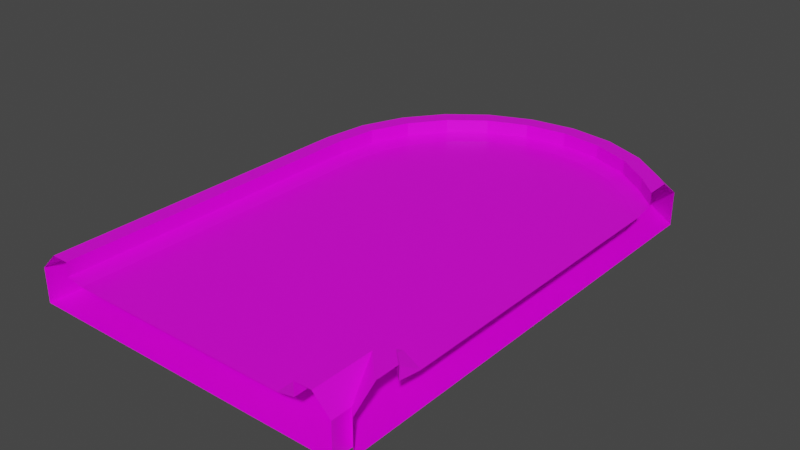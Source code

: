 # Source: Right135_1.blend  (saved by Blender 3.2.14; exported with 4.5.12 LTS)
import bpy
from mathutils import Matrix  # noqa: F401  (used for matrix-valued properties, if any)

bpy.ops.wm.read_factory_settings(use_empty=True)
scene = bpy.context.scene
scene.name = 'Scene'

# ---- collections
col_collection = bpy.data.collections.new('Collection'); scene.collection.children.link(col_collection)

# ---- images (referenced by path relative to the original .blend; pixels are not part of the script)
import os
ASSET_DIR = os.environ.get("B2B_ASSET_DIR", "")  # directory of the original .blend (textures are referenced by path, not embedded)
HERE = os.path.dirname(os.path.abspath(__file__))  # packed textures are extracted next to this script under _unpacked/

def load_image(name, relpath, width, height, colorspace="sRGB"):
    """Load a texture the original file referenced (path relative to the .blend, or extracted next to this script)."""
    p = next((c for c in (os.path.join(HERE, relpath), os.path.join(ASSET_DIR, relpath)) if relpath and os.path.exists(c)), "")
    if p:
        img = bpy.data.images.load(p, check_existing=True)
        img.name = name
    else:  # same state as the original file: an image datablock whose file is absent (Cycles renders it pink)
        img = bpy.data.images.new(name, width, height)
        img.source = "FILE"
        img.filepath = "//" + (relpath or name)
    img.colorspace_settings.name = colorspace
    return img
img_yellowlineroadcolormap_png = load_image('YellowLineRoadColormap.png', 'YellowLineRoadColormap.png', 1024, 1024, 'sRGB')
img_yellowlineroadcolormap_png_002 = load_image('YellowLineRoadColormap.png.002', 'YellowLineRoadColormap.png', 1024, 1024, 'sRGB')

# ---- materials (node trees are filled in below, after node groups)
mat_material = bpy.data.materials.new('Material')
mat_material.alpha_threshold = 0.0
mat_material.use_transparent_shadow = False
mat_material.line_color = (0.0, 0.0, 0.0, 1.0)
mat_material_002 = bpy.data.materials.new('Material.002')
mat_material_002.alpha_threshold = 0.0
mat_material_002.use_transparent_shadow = False
mat_material_002.line_color = (0.0, 0.0, 0.0, 1.0)

# ---- material node trees
mat_material.use_nodes = True; mat_material.node_tree.nodes.clear()
_N = mat_material.node_tree.nodes; _L = mat_material.node_tree.links
n0 = _N.new('ShaderNodeOutputMaterial'); n0.name = 'Material Output'; n0.location = (300, 300)
n1 = _N.new('ShaderNodeBsdfPrincipled'); n1.name = 'Principled BSDF'; n1.location = (10, 300)
n1.distribution = 'GGX'
n1.subsurface_method = 'RANDOM_WALK_SKIN'
n1.inputs[2].default_value = 0.4
n1.inputs[3].default_value = 1.45
n1.inputs[27].default_value = (0.0, 0.0, 0.0, 1.0)
n1.inputs[28].default_value = 1.0
n2 = _N.new('ShaderNodeTexImage'); n2.name = 'Image Texture'; n2.location = (-280, 280)
n2.image = img_yellowlineroadcolormap_png
_L.new(n1.outputs[0], n0.inputs[0])
_L.new(n2.outputs[0], n1.inputs[0])
n0.is_active_output = True
mat_material_002.use_nodes = True; mat_material_002.node_tree.nodes.clear()
_N = mat_material_002.node_tree.nodes; _L = mat_material_002.node_tree.links
n0 = _N.new('ShaderNodeOutputMaterial'); n0.name = 'Material Output'; n0.location = (300, 300)
n1 = _N.new('ShaderNodeBsdfPrincipled'); n1.name = 'Principled BSDF'; n1.location = (10, 300)
n1.distribution = 'GGX'
n1.subsurface_method = 'RANDOM_WALK_SKIN'
n1.inputs[2].default_value = 0.4
n1.inputs[3].default_value = 1.45
n1.inputs[27].default_value = (0.0, 0.0, 0.0, 1.0)
n1.inputs[28].default_value = 1.0
n2 = _N.new('ShaderNodeTexImage'); n2.name = 'Image Texture'; n2.location = (-280, 280)
n2.image = img_yellowlineroadcolormap_png_002
_L.new(n1.outputs[0], n0.inputs[0])
_L.new(n2.outputs[0], n1.inputs[0])
n0.is_active_output = True

# ---- world
world_world = bpy.data.worlds.new('World'); scene.world = world_world
world_world.use_nodes = True; world_world.node_tree.nodes.clear()
_N = world_world.node_tree.nodes; _L = world_world.node_tree.links
n0 = _N.new('ShaderNodeOutputWorld'); n0.name = 'World Output'; n0.location = (300, 300)
n1 = _N.new('ShaderNodeBackground'); n1.name = 'Background'; n1.location = (10, 300)
n1.inputs[0].default_value = (0.05088, 0.05088, 0.05088, 1.0)
_L.new(n1.outputs[0], n0.inputs[0])
n0.is_active_output = True
world_world.color = (0.05088, 0.05088, 0.05088)
world_world.use_sun_shadow = False
world_world.sun_shadow_jitter_overblur = 0.0

# ---- meshes
me_cube = bpy.data.meshes.new('Cube')
me_cube.from_pydata([(-9.5, 0.0, 0.0), (-9.5, 0.0, -2.0), (-7.5, 0.0, 0.2), (0.0, 0.0, 0.0), (-7.5, 0.0, 1.0), (-8.5, 0.0, 1.0), (-0.25, 0.0, 0.0), (-0.75, 0.0, 0.0), (-6.5, 0.0, 0.0), (-7.137, 0.0, 0.1274), (9.5, 0.0, 0.0), (6.75, 27.29, 0.2), (9.5, 0.0, -2.0), (7.5, 0.0, 0.2), (7.5, 0.0, 1.0), (8.5, 0.0, 1.0), (0.25, 0.0, 0.0), (0.75, 0.0, 0.0), (6.5, 0.0, 0.0), (7.137, 0.0, 0.1274), (10.0, 0.7, 0.0), (10.0, 0.7, -2.0), (10.0, 3.5, 0.2), (10.0, 14.0, 0.0), (10.0, 2.1, 1.0), (10.0, 3.5, 1.0), (10.0, 13.65, 0.0), (10.0, 12.95, 0.0), (10.0, 5.4, 0.0), (10.0, 4.008, 0.1274), (10.0, 27.3, 0.0), (10.0, 27.3, -2.0), (10.0, 24.5, 0.2), (10.0, 25.9, 1.0), (10.0, 24.5, 1.0), (10.0, 14.35, 0.0), (10.0, 15.05, 0.0), (10.0, 23.1, 0.0), (10.0, 23.99, 0.1274), (6.75, 27.29, 1.0), (7.25, 28.15, 1.0), (6.25, 26.42, -1.192e-07), (7.75, 29.02, -1.192e-07), (7.75, 29.02, -2.0), (7.5, 3.6, 1.0), (6.568, 26.97, 0.1274), (8.005, 14.94, 0.0), (8.712, 15.64, 0.0), (7.172, 6.4, 0.0), (8.5, 3.6, 1.0), (8.359, 15.29, 0.0), (9.066, 16.0, 0.0), (8.01, 25.07, 0.0), (8.461, 25.52, 0.1274), (8.718, 25.78, 0.2), (8.535, 15.47, 0.0), (9.207, 4.277, 0.2), (9.5, 2.6, 1.0), (9.5, 1.2, -2.0), (9.5, 1.2, 0.0), (9.207, 4.277, 1.0), (9.425, 26.48, 1.0), (-7.5, 6.0, 0.2), (-9.5, 6.0, 0.0), (-9.5, 6.0, -2.0), (0.0, 6.0, 0.0), (-7.5, 6.0, 1.0), (-8.5, 6.0, 1.0), (-0.25, 6.0, 0.0), (-0.75, 6.0, 0.0), (-6.5, 6.0, 0.0), (-7.137, 6.0, 0.1274), (0.25, 6.0, 0.0), (0.75, 6.0, 0.0), (-9.5, 19.06, -2.0), (0.0, 11.93, 0.0), (-0.25, 11.93, 0.0), (-0.75, 11.93, 0.0), (-6.5, 19.06, 0.0), (-7.137, 19.06, 0.1274), (0.25, 11.93, 0.0), (0.75, 11.93, 0.0), (-7.5, 19.06, 0.2), (-9.5, 19.06, 0.0), (-7.5, 19.06, 1.0), (-8.5, 19.06, 1.0), (-7.5, 3.6, 0.2), (-9.5, 3.6, 0.0), (-7.5, 3.6, 1.0), (-8.5, 3.6, 1.0), (7.5, 3.6, 0.2), (-9.5, 3.6, -2.0), (0.0, 3.6, 0.0), (-0.25, 3.6, 0.0), (-0.75, 3.6, 0.0), (-6.5, 3.6, 0.0), (-7.137, 3.6, 0.1274), (0.25, 3.6, 0.0), (0.75, 3.6, 0.0), (6.5, 3.6, 0.0), (7.137, 3.6, 0.1274), (7.793, 4.307, 1.0), (7.793, 4.307, 0.2), (7.086, 5.014, 0.0), (7.536, 4.564, 0.1274), (8.5, 4.6, 1.0), (8.5, 4.6, 0.2), (8.5, 5.6, 0.0), (8.5, 4.963, 0.1274), (10.0, 4.9, 0.0), (9.914, 4.984, 0.0), (9.464, 4.534, 0.1274), (4.718, 29.2, 1.0), (4.2, 27.27, -1.192e-07), (4.459, 28.23, 1.0), (4.459, 28.23, 0.2), (4.365, 27.88, 0.1274), (4.976, 30.17, -2.0), (4.976, 30.17, -1.192e-07), (-0.2131, 27.28, 0.02132), (-0.7176, 29.2, 1.0), (-0.9764, 30.17, 0.0), (-0.9764, 30.17, -2.0), (-0.3648, 27.88, 0.1274), (-0.4588, 28.23, 0.2), (-0.4588, 28.23, 1.0), (-2.263, 26.43, 0.02132), (-3.25, 28.15, 1.0), (-2.75, 27.29, 1.0), (-2.75, 27.29, 0.2), (-2.568, 26.97, 0.1274), (-3.75, 29.02, -2.0), (-3.75, 29.02, 0.0), (-7.093, 24.31, 1.0), (-5.361, 23.31, 0.0), (-6.227, 23.81, 1.0), (-6.227, 23.81, 0.2), (-5.913, 23.63, 0.1274), (-7.959, 24.81, -2.0), (-7.959, 24.81, 0.0), (-9.108, 22.03, 0.0), (-9.108, 22.03, -2.0), (-6.826, 21.42, 0.1274), (-7.176, 21.52, 0.2), (-7.176, 21.52, 1.0), (-8.142, 21.78, 1.0), (-6.21, 21.26, 0.0), (-6.132, 27.19, 0.0), (-6.132, 27.19, -2.0), (-4.461, 25.52, 0.1274), (-4.718, 25.78, 0.2), (-4.718, 25.78, 1.0), (-4.01, 25.07, 0.0), (-5.425, 26.48, 1.0), (2.0, 30.56, -1.192e-07), (2.0, 29.56, 1.0), (2.0, 30.56, -2.0), (2.0, 28.19, 0.1274), (2.0, 27.56, -1.192e-07), (2.0, 28.56, 0.2), (2.0, 28.56, 1.0), (8.718, 25.78, 1.0), (6.913, 16.55, 0.0), (6.818, 16.32, 0.0), (6.626, 15.86, 0.0), (7.2, 17.24, 0.0), (7.009, 16.78, 0.0), (0.1496, 13.94, 0.0), (-0.3123, 14.13, 0.0), (0.3806, 13.84, 0.0), (0.6115, 13.75, 0.0), (1.073, 13.56, 0.0), (3.374, 15.86, 0.0), (3.182, 16.32, 0.0), (3.087, 16.55, 0.0), (2.799, 17.24, 0.0), (2.991, 16.78, 0.0), (1.288, 15.64, 0.0), (0.9341, 16.0, 0.0), (1.995, 14.94, 0.0), (1.641, 15.29, 0.0), (1.464, 15.47, 0.0), (5.0, 17.18, -1.192e-07), (5.0, 16.93, -1.192e-07), (5.0, 17.68, -1.192e-07), (5.0, 16.68, -1.192e-07), (5.0, 16.18, -1.192e-07)], [], [(88, 89, 5, 4), (91, 1, 0, 87), (86, 88, 4, 2), (14, 15, 49, 44), (15, 10, 59, 49), (12, 58, 59, 10), (44, 90, 13, 14), (27, 26, 50, 46), (35, 36, 51, 47), (28, 27, 46, 48), (36, 37, 52, 51), (134, 178, 152), (152, 178, 126), (37, 38, 53, 52), (38, 32, 54, 53), (178, 119, 126), (178, 175, 158, 119), (175, 184, 113, 158), (59, 57, 49), (26, 23, 55, 50), (23, 35, 47, 55), (103, 107, 48), (48, 99, 103), (25, 22, 56, 60), (61, 33, 30), (20, 24, 57, 59), (34, 33, 61), (24, 25, 60, 57), (113, 184, 165, 41), (52, 41, 165, 51), (21, 20, 59, 58), (46, 164, 48), (164, 186, 48), (48, 186, 172), (107, 110, 28), (172, 179, 48), (171, 48, 179), (48, 107, 28), (48, 171, 81), (81, 73, 48), (99, 100, 104, 103), (98, 99, 48, 73), (97, 98, 73, 72), (92, 97, 72, 65), (100, 90, 102, 104), (95, 70, 71, 96), (94, 69, 70, 95), (93, 68, 69, 94), (92, 65, 68, 93), (82, 84, 66, 62), (74, 64, 63, 83), (87, 89, 67, 63), (91, 64, 58), (84, 85, 67, 66), (74, 58, 64), (96, 71, 62, 86), (72, 73, 81, 80), (65, 72, 80, 75), (70, 78, 79, 71), (68, 76, 77, 69), (65, 75, 76, 68), (63, 67, 85, 83), (71, 79, 82, 62), (9, 96, 86, 2), (74, 141, 58), (141, 138, 58), (0, 5, 89, 87), (138, 148, 58), (3, 92, 93, 6), (148, 131, 58), (6, 93, 94, 7), (131, 122, 58), (7, 94, 95, 8), (8, 95, 96, 9), (19, 13, 90, 100), (122, 156, 58), (156, 117, 58), (117, 43, 58), (3, 16, 97, 92), (58, 43, 31, 21), (16, 17, 98, 97), (58, 12, 1, 91), (17, 18, 99, 98), (18, 19, 100, 99), (62, 66, 88, 86), (64, 91, 87, 63), (66, 67, 89, 88), (49, 101, 44), (44, 101, 102, 90), (103, 104, 108, 107), (49, 105, 101), (104, 102, 106, 108), (101, 105, 106, 102), (107, 108, 111, 110), (108, 106, 56, 111), (105, 60, 56, 106), (49, 60, 105), (57, 60, 49), (29, 111, 56, 22), (109, 110, 111, 29), (109, 28, 110), (112, 114, 39, 40), (114, 115, 11, 39), (115, 116, 45, 11), (116, 113, 41, 45), (117, 118, 42, 43), (118, 112, 40, 42), (155, 160, 114, 112), (160, 159, 115, 114), (159, 157, 116, 115), (157, 158, 113, 116), (156, 154, 118, 117), (154, 155, 112, 118), (127, 128, 125, 120), (128, 129, 124, 125), (129, 130, 123, 124), (130, 126, 119, 123), (131, 132, 121, 122), (132, 127, 120, 121), (153, 151, 128, 127), (151, 150, 129, 128), (150, 149, 130, 129), (149, 152, 126, 130), (148, 147, 132, 131), (147, 153, 127, 132), (145, 144, 135, 133), (144, 143, 136, 135), (143, 142, 137, 136), (142, 146, 134, 137), (141, 140, 139, 138), (140, 145, 133, 139), (85, 84, 144, 145), (84, 82, 143, 144), (82, 79, 142, 143), (79, 78, 146, 142), (74, 83, 140, 141), (83, 85, 145, 140), (133, 135, 151, 153), (135, 136, 150, 151), (136, 137, 149, 150), (137, 134, 152, 149), (138, 139, 147, 148), (139, 133, 153, 147), (120, 125, 160, 155), (125, 124, 159, 160), (124, 123, 157, 159), (123, 119, 158, 157), (122, 121, 154, 156), (121, 120, 155, 154), (40, 39, 161, 61), (39, 11, 54, 161), (11, 45, 53, 54), (45, 41, 52, 53), (43, 42, 30, 31), (42, 40, 61, 30), (185, 186, 164, 163), (183, 185, 163, 162), (184, 182, 166, 165), (182, 183, 162, 166), (80, 81, 171, 170), (75, 80, 170, 169), (77, 76, 167, 168), (76, 75, 169, 167), (180, 179, 172, 173), (181, 180, 173, 174), (178, 177, 176, 175), (177, 181, 174, 176), (170, 171, 179, 180), (169, 170, 180, 181), (168, 167, 177, 178), (167, 169, 181, 177), (173, 172, 186, 185), (174, 173, 185, 183), (175, 176, 182, 184), (176, 174, 183, 182), (163, 164, 46, 50), (162, 163, 50, 55), (165, 166, 47, 51), (166, 162, 55, 47), (161, 54, 32, 34), (161, 34, 61), (178, 134, 146, 168), (78, 77, 168, 146), (69, 77, 78, 70)])
_uv = me_cube.uv_layers.new(name='UVMap')
_uv.uv.foreach_set('vector', [0.2921, 0.1714, 0.2921, 0.1714, 0.2921, 0.1714, 0.2921, 0.1714, 0.3599, 0.1957, 0.3599, 0.1957, 0.4285, 0.1957, 0.4285, 0.1957, 0.1245, 0.1407, 0.1392, 0.1703, 0.1392, 0.1703, 0.1245, 0.1407, 0.248, 0.1612, 0.248, 0.1612, 0.2859, 0.1671, 0.2859, 0.1671, 0.4279, 0.1488, 0.4279, 0.1488, 0.4279, 0.1488, 0.3851, 0.1857, 0.372, 0.1426, 0.3599, 0.1271, 0.372, 0.1426, 0.372, 0.1426, 0.1619, 0.1857, 0.1449, 0.1722, 0.1449, 0.1722, 0.1301, 0.1343, 0.6927, 0.04906, 0.6927, 0.04906, 0.6927, 0.04906, 0.6927, 0.04906, 0.6927, 0.04906, 0.6927, 0.04906, 0.6927, 0.04906, 0.6927, 0.04906, 0.2254, 0.7598, 0.7155, 0.7451, 0.7155, 0.7451, 0.2254, 0.7598, 0.7155, 0.7451, 0.2254, 0.7598, 0.2254, 0.7598, 0.7155, 0.7451, 0.2254, 0.4527, 0.7095, 0.4423, 0.2254, 0.4527, 0.2254, 0.4527, 0.7095, 0.4423, 0.2254, 0.4527, 0.07401, 0.08605, 0.09221, 0.08574, 0.09221, 0.08574, 0.07401, 0.08605, 0.04053, 0.1817, 0.0509, 0.1815, 0.0509, 0.1815, 0.04053, 0.1817, 0.7095, 0.4423, 0.2254, 0.4527, 0.2254, 0.4527, 0.7095, 0.4423, 0.7095, 0.4423, 0.2254, 0.4527, 0.2254, 0.4527, 0.7095, 0.4423, 0.7095, 0.4423, 0.2254, 0.4527, 0.2254, 0.4527, 0.4285, 0.1271, 0.4285, 0.1271, 0.3851, 0.1857, 0.8681, 0.7968, 0.9961, 0.7943, 0.9961, 0.7943, 0.8681, 0.7968, 0.9961, 0.7943, 0.8681, 0.7968, 0.8681, 0.7968, 0.9961, 0.7943, 0.2291, 0.4767, 0.2291, 0.4767, 0.3215, 0.4904, 0.2254, 0.5098, 0.2254, 0.5098, 0.3082, 0.5116, 0.1195, 0.1889, 0.1195, 0.1889, 0.1195, 0.1889, 0.1195, 0.1889, 0.4285, 0.1271, 0.4161, 0.1671, 0.4285, 0.1271, 0.4285, 0.1271, 0.4285, 0.1271, 0.4285, 0.1271, 0.4285, 0.1271, 0.2644, 0.1594, 0.2644, 0.1594, 0.2644, 0.1594, 0.2859, 0.1671, 0.2859, 0.1671, 0.2859, 0.1671, 0.2859, 0.1671, 0.2254, 0.4527, 0.7095, 0.4423, 0.7095, 0.4423, 0.2254, 0.4527, 0.2254, 0.4527, 0.2254, 0.4527, 0.7095, 0.4423, 0.7095, 0.4423, 0.3599, 0.1271, 0.4285, 0.1271, 0.4285, 0.1271, 0.3599, 0.1271, 0.7156, 0.4762, 0.7156, 0.4762, 0.323, 0.4832, 0.7156, 0.4762, 0.7156, 0.4762, 0.323, 0.4832, 0.323, 0.4832, 0.7156, 0.4762, 0.7156, 0.4762, 0.234, 0.4774, 0.234, 0.4774, 0.3297, 0.4799, 0.7156, 0.4762, 0.7156, 0.4762, 0.323, 0.4832, 0.7156, 0.4762, 0.323, 0.4832, 0.7156, 0.4762, 0.3308, 0.5059, 0.3291, 0.5018, 0.2293, 0.502, 0.323, 0.4832, 0.7156, 0.4762, 0.7156, 0.4762, 0.7156, 0.4762, 0.7156, 0.4912, 0.323, 0.4832, 0.07401, 0.03445, 0.09282, 0.03599, 0.09282, 0.03599, 0.07401, 0.03445, 0.7106, 0.5, 0.2254, 0.5098, 0.2254, 0.5098, 0.7106, 0.5, 0.4431, 0.06405, 0.4431, 0.06405, 0.4431, 0.06405, 0.4431, 0.06405, 0.9912, 0.3794, 0.8657, 0.3794, 0.8657, 0.3794, 0.9912, 0.3794, 0.04115, 0.132, 0.05187, 0.1328, 0.05187, 0.1328, 0.04115, 0.132, 0.07401, 0.03445, 0.07401, 0.03445, 0.09282, 0.03599, 0.09282, 0.03599, 0.7106, 0.5, 0.7106, 0.5, 0.2254, 0.5098, 0.2254, 0.5098, 0.4431, 0.06405, 0.4431, 0.06405, 0.4431, 0.06405, 0.4431, 0.06405, 0.9912, 0.3794, 0.9912, 0.3794, 0.8657, 0.3794, 0.8657, 0.3794, 0.1195, 0.1889, 0.1195, 0.1889, 0.1392, 0.1703, 0.1245, 0.1407, 0.3599, 0.1271, 0.3599, 0.1957, 0.4285, 0.1957, 0.4285, 0.1271, 0.4285, 0.1957, 0.4285, 0.1957, 0.4285, 0.1957, 0.4285, 0.1957, 0.3599, 0.1957, 0.3599, 0.1957, 0.3599, 0.1271, 0.875, 0.75, 0.875, 0.75, 0.875, 0.5, 0.875, 0.5, 0.3599, 0.1271, 0.3599, 0.1271, 0.3599, 0.1957, 0.04115, 0.132, 0.04115, 0.132, 0.05187, 0.1328, 0.05187, 0.1328, 0.4431, 0.06405, 0.4431, 0.06405, 0.6927, 0.04906, 0.6927, 0.04906, 0.9912, 0.3794, 0.8657, 0.3794, 0.8681, 0.7968, 0.9961, 0.7943, 0.07401, 0.03445, 0.07401, 0.08605, 0.09221, 0.08574, 0.09282, 0.03599, 0.4431, 0.06405, 0.6927, 0.04906, 0.6927, 0.04906, 0.4431, 0.06405, 0.9912, 0.3794, 0.9961, 0.7943, 0.8681, 0.7968, 0.8657, 0.3794, 0.4285, 0.1957, 0.4285, 0.1957, 0.4285, 0.1271, 0.4285, 0.1271, 0.04115, 0.132, 0.04053, 0.1817, 0.0509, 0.1815, 0.05187, 0.1328, 0.04115, 0.132, 0.04115, 0.132, 0.05187, 0.1328, 0.05187, 0.1328, 0.3599, 0.1271, 0.3599, 0.1271, 0.3599, 0.1271, 0.3599, 0.1271, 0.3599, 0.1271, 0.3599, 0.1271, 0.4285, 0.1957, 0.4285, 0.1957, 0.4285, 0.1957, 0.4285, 0.1957, 0.3599, 0.1271, 0.3599, 0.1271, 0.3599, 0.1271, 0.9912, 0.3794, 0.9912, 0.3794, 0.8657, 0.3794, 0.8657, 0.3794, 0.3599, 0.1271, 0.3599, 0.1271, 0.3599, 0.1271, 0.4431, 0.06405, 0.4431, 0.06405, 0.4431, 0.06405, 0.4431, 0.06405, 0.3599, 0.1271, 0.3599, 0.1271, 0.3599, 0.1271, 0.7106, 0.5, 0.7106, 0.5, 0.2254, 0.5098, 0.2254, 0.5098, 0.07401, 0.03445, 0.07401, 0.03445, 0.09282, 0.03599, 0.09282, 0.03599, 0.04115, 0.132, 0.05187, 0.1328, 0.05187, 0.1328, 0.04115, 0.132, 0.3599, 0.1271, 0.3599, 0.1271, 0.3599, 0.1271, 0.3599, 0.1271, 0.3599, 0.1271, 0.3599, 0.1271, 0.3599, 0.1271, 0.3599, 0.1271, 0.3599, 0.1271, 0.9912, 0.3794, 0.8657, 0.3794, 0.8657, 0.3794, 0.9912, 0.3794, 0.3599, 0.1271, 0.3599, 0.1271, 0.3599, 0.1271, 0.3599, 0.1271, 0.4431, 0.06405, 0.4431, 0.06405, 0.4431, 0.06405, 0.4431, 0.06405, 0.3599, 0.1271, 0.3782, 0.1302, 0.3599, 0.1957, 0.3599, 0.1957, 0.7106, 0.5, 0.2254, 0.5098, 0.2254, 0.5098, 0.7106, 0.5, 0.07401, 0.03445, 0.09282, 0.03599, 0.09282, 0.03599, 0.07401, 0.03445, 0.1245, 0.1407, 0.1392, 0.1703, 0.1392, 0.1703, 0.1245, 0.1407, 0.3599, 0.1957, 0.3599, 0.1957, 0.4285, 0.1957, 0.4285, 0.1957, 0.875, 0.5, 0.875, 0.5, 0.875, 0.5, 0.875, 0.5, 0.2859, 0.1671, 0.2859, 0.1671, 0.2859, 0.1671, 0.1619, 0.1857, 0.1619, 0.1857, 0.1449, 0.1722, 0.1449, 0.1722, 0.07401, 0.03445, 0.09282, 0.03599, 0.09282, 0.03599, 0.07401, 0.03445, 0.2859, 0.1671, 0.2859, 0.1671, 0.2859, 0.1671, 0.04115, 0.132, 0.05187, 0.1328, 0.05187, 0.1328, 0.04115, 0.132, 0.1619, 0.1857, 0.1619, 0.1857, 0.1449, 0.1722, 0.1449, 0.1722, 0.07401, 0.03445, 0.09282, 0.03599, 0.09282, 0.03599, 0.07401, 0.03445, 0.04115, 0.132, 0.05187, 0.1328, 0.05187, 0.1328, 0.04115, 0.132, 0.1619, 0.1857, 0.1619, 0.1857, 0.1449, 0.1722, 0.1449, 0.1722, 0.2859, 0.1671, 0.2859, 0.1671, 0.2859, 0.1671, 0.2859, 0.1671, 0.2859, 0.1671, 0.2859, 0.1671, 0.0248, 0.1209, 0.04115, 0.132, 0.05187, 0.1328, 0.06373, 0.1796, 0.0, 0.0, 0.07401, 0.03445, 0.09282, 0.03599, 0.0, 0.0, 0.3297, 0.4799, 0.3297, 0.4799, 0.234, 0.4774, 0.875, 0.75, 0.875, 0.75, 0.875, 0.75, 0.875, 0.75, 0.1195, 0.1889, 0.1195, 0.1889, 0.1195, 0.1889, 0.1195, 0.1889, 0.0509, 0.1815, 0.04053, 0.1817, 0.04053, 0.1817, 0.0509, 0.1815, 0.09221, 0.08574, 0.07401, 0.08605, 0.07401, 0.08605, 0.09221, 0.08574, 0.3599, 0.1271, 0.4285, 0.1271, 0.4285, 0.1271, 0.3599, 0.1271, 0.4285, 0.1271, 0.4285, 0.1271, 0.4285, 0.1271, 0.4285, 0.1271, 0.875, 0.75, 0.875, 0.75, 0.875, 0.75, 0.875, 0.75, 0.1195, 0.1889, 0.1195, 0.1889, 0.1195, 0.1889, 0.1195, 0.1889, 0.0509, 0.1815, 0.04053, 0.1817, 0.04053, 0.1817, 0.0509, 0.1815, 0.09221, 0.08574, 0.07401, 0.08605, 0.07401, 0.08605, 0.09221, 0.08574, 0.3599, 0.1271, 0.4285, 0.1271, 0.4285, 0.1271, 0.3599, 0.1271, 0.4285, 0.1271, 0.4285, 0.1271, 0.4285, 0.1271, 0.4285, 0.1271, 0.875, 0.75, 0.875, 0.75, 0.875, 0.75, 0.875, 0.75, 0.1195, 0.1889, 0.1195, 0.1889, 0.1195, 0.1889, 0.1195, 0.1889, 0.0509, 0.1815, 0.04053, 0.1817, 0.04053, 0.1817, 0.0509, 0.1815, 0.09221, 0.08574, 0.07401, 0.08605, 0.07401, 0.08605, 0.09221, 0.08574, 0.3599, 0.1271, 0.4285, 0.1271, 0.4285, 0.1271, 0.3599, 0.1271, 0.4285, 0.1271, 0.4285, 0.1271, 0.4285, 0.1271, 0.4285, 0.1271, 0.875, 0.75, 0.875, 0.75, 0.875, 0.75, 0.875, 0.75, 0.1195, 0.1889, 0.1195, 0.1889, 0.1195, 0.1889, 0.1195, 0.1889, 0.0509, 0.1815, 0.04053, 0.1817, 0.04053, 0.1817, 0.0509, 0.1815, 0.09221, 0.08574, 0.07401, 0.08605, 0.07401, 0.08605, 0.09221, 0.08574, 0.3599, 0.1271, 0.4285, 0.1271, 0.4285, 0.1271, 0.3599, 0.1271, 0.4285, 0.1271, 0.4285, 0.1271, 0.4285, 0.1271, 0.4285, 0.1271, 0.875, 0.75, 0.875, 0.75, 0.875, 0.75, 0.875, 0.75, 0.1195, 0.1889, 0.1195, 0.1889, 0.1195, 0.1889, 0.1195, 0.1889, 0.0509, 0.1815, 0.04053, 0.1817, 0.04053, 0.1817, 0.0509, 0.1815, 0.09221, 0.08574, 0.07401, 0.08605, 0.07401, 0.08605, 0.09221, 0.08574, 0.3599, 0.1271, 0.4285, 0.1271, 0.4285, 0.1271, 0.3599, 0.1271, 0.4285, 0.1271, 0.4285, 0.1271, 0.4285, 0.1271, 0.4285, 0.1271, 0.875, 0.75, 0.875, 0.75, 0.875, 0.75, 0.875, 0.75, 0.1195, 0.1889, 0.1195, 0.1889, 0.1195, 0.1889, 0.1195, 0.1889, 0.0509, 0.1815, 0.04053, 0.1817, 0.04053, 0.1817, 0.0509, 0.1815, 0.09221, 0.08574, 0.07401, 0.08605, 0.07401, 0.08605, 0.09221, 0.08574, 0.3599, 0.1271, 0.4285, 0.1271, 0.4285, 0.1271, 0.3599, 0.1271, 0.4285, 0.1271, 0.4285, 0.1271, 0.4285, 0.1271, 0.4285, 0.1271, 0.875, 0.75, 0.875, 0.75, 0.875, 0.75, 0.875, 0.75, 0.1195, 0.1889, 0.1195, 0.1889, 0.1195, 0.1889, 0.1195, 0.1889, 0.0509, 0.1815, 0.04053, 0.1817, 0.04053, 0.1817, 0.0509, 0.1815, 0.09221, 0.08574, 0.07401, 0.08605, 0.07401, 0.08605, 0.09221, 0.08574, 0.3599, 0.1271, 0.4285, 0.1271, 0.4285, 0.1271, 0.3599, 0.1271, 0.4285, 0.1271, 0.4285, 0.1271, 0.4285, 0.1271, 0.4285, 0.1271, 0.875, 0.75, 0.875, 0.75, 0.875, 0.75, 0.875, 0.75, 0.1195, 0.1889, 0.1195, 0.1889, 0.1195, 0.1889, 0.1195, 0.1889, 0.0509, 0.1815, 0.04053, 0.1817, 0.04053, 0.1817, 0.0509, 0.1815, 0.09221, 0.08574, 0.07401, 0.08605, 0.07401, 0.08605, 0.09221, 0.08574, 0.3599, 0.1271, 0.4285, 0.1271, 0.4285, 0.1271, 0.3599, 0.1271, 0.4285, 0.1271, 0.4285, 0.1271, 0.4285, 0.1271, 0.4285, 0.1271, 0.875, 0.75, 0.875, 0.75, 0.875, 0.75, 0.875, 0.75, 0.1195, 0.1889, 0.1195, 0.1889, 0.1195, 0.1889, 0.1195, 0.1889, 0.0509, 0.1815, 0.04053, 0.1817, 0.04053, 0.1817, 0.0509, 0.1815, 0.09221, 0.08574, 0.07401, 0.08605, 0.07401, 0.08605, 0.09221, 0.08574, 0.3599, 0.1271, 0.4285, 0.1271, 0.4285, 0.1271, 0.3599, 0.1271, 0.4285, 0.1271, 0.4285, 0.1271, 0.4285, 0.1271, 0.4285, 0.1271, 0.6927, 0.04906, 0.6927, 0.04906, 0.6927, 0.04906, 0.6927, 0.04906, 0.9961, 0.7943, 0.8681, 0.7968, 0.8681, 0.7968, 0.9961, 0.7943, 0.6927, 0.04906, 0.6927, 0.04906, 0.6927, 0.04906, 0.6927, 0.04906, 0.8681, 0.7968, 0.9961, 0.7943, 0.9961, 0.7943, 0.8681, 0.7968, 0.6927, 0.04906, 0.6927, 0.04906, 0.6927, 0.04906, 0.6927, 0.04906, 0.9961, 0.7943, 0.8681, 0.7968, 0.8681, 0.7968, 0.9961, 0.7943, 0.6927, 0.04906, 0.6927, 0.04906, 0.6927, 0.04906, 0.6927, 0.04906, 0.8681, 0.7968, 0.9961, 0.7943, 0.9961, 0.7943, 0.8681, 0.7968, 0.6927, 0.04906, 0.6927, 0.04906, 0.6927, 0.04906, 0.6927, 0.04906, 0.9961, 0.7943, 0.8681, 0.7968, 0.8681, 0.7968, 0.9961, 0.7943, 0.6927, 0.04906, 0.6927, 0.04906, 0.6927, 0.04906, 0.6927, 0.04906, 0.8681, 0.7968, 0.9961, 0.7943, 0.9961, 0.7943, 0.8681, 0.7968, 0.6927, 0.04906, 0.6927, 0.04906, 0.6927, 0.04906, 0.6927, 0.04906, 0.9961, 0.7943, 0.8681, 0.7968, 0.8681, 0.7968, 0.9961, 0.7943, 0.6927, 0.04906, 0.6927, 0.04906, 0.6927, 0.04906, 0.6927, 0.04906, 0.8681, 0.7968, 0.9961, 0.7943, 0.9961, 0.7943, 0.8681, 0.7968, 0.6927, 0.04906, 0.6927, 0.04906, 0.6927, 0.04906, 0.6927, 0.04906, 0.9961, 0.7943, 0.8681, 0.7968, 0.8681, 0.7968, 0.9961, 0.7943, 0.6927, 0.04906, 0.6927, 0.04906, 0.6927, 0.04906, 0.6927, 0.04906, 0.8681, 0.7968, 0.9961, 0.7943, 0.9961, 0.7943, 0.8681, 0.7968, 0.6927, 0.04906, 0.6927, 0.04906, 0.6927, 0.04906, 0.6927, 0.04906, 0.9961, 0.7943, 0.8681, 0.7968, 0.8681, 0.7968, 0.9961, 0.7943, 0.6927, 0.04906, 0.6927, 0.04906, 0.6927, 0.04906, 0.6927, 0.04906, 0.8681, 0.7968, 0.9961, 0.7943, 0.9961, 0.7943, 0.8681, 0.7968, 0.1491, 0.1397, 0.1491, 0.1397, 0.1321, 0.1717, 0.1491, 0.1397, 0.2644, 0.1594, 0.2644, 0.1594, 0.2644, 0.1594, 0.7095, 0.4423, 0.2254, 0.4527, 0.2254, 0.4527, 0.7095, 0.4423, 0.2254, 0.4527, 0.7095, 0.4423, 0.7095, 0.4423, 0.2254, 0.4527, 0.7106, 0.4468, 0.7106, 0.4969, 0.2254, 0.5089, 0.2254, 0.4573])
me_cube.materials.append(mat_material)
me_cube.materials.append(mat_material_002)
me_cube.use_mirror_vertex_groups = False
me_cube.update()

# ---- objects
ob_right135 = bpy.data.objects.new('Right135', me_cube)

# ---- transforms, parenting, visibility, modifiers, constraints
ob_right135.location = (0.0, 0.0, 0.0)
ob_right135.lock_rotations_4d = False
ob_right135.empty_display_type = 'ARROWS'
ob_right135.lineart.crease_threshold = 0.0

# ---- collection membership
col_collection.objects.link(ob_right135)

# ---- scene / render settings (as saved in the file)
scene.frame_start = 1; scene.frame_end = 250; scene.frame_set(1)
scene.render.engine = 'BLENDER_EEVEE_NEXT'
scene.cycles.sampling_pattern = 'TABULATED_SOBOL'
scene.cycles.use_light_tree = False
scene.view_settings.view_transform = 'Filmic'
bpy.context.view_layer.update()

# ---- added for rendering (the .blend has no active camera and no usable light): camera, sun
cam_auto = bpy.data.cameras.new('AutoCamera')
cam_auto.lens = 50.0
cam_auto.sensor_width = 36.0
cam_auto.clip_end = 1000.0
ob_auto_camera = bpy.data.objects.new('AutoCamera', cam_auto)
scene.collection.objects.link(ob_auto_camera)
ob_auto_camera.location = (33.9037, -25.1055, 26.423)
ob_auto_camera.rotation_euler = (1.09748, -7.21219e-08, 0.694738)
scene.camera = ob_auto_camera
light_auto_sun = bpy.data.lights.new('AutoSun', 'SUN')
light_auto_sun.energy = 3.0
light_auto_sun.angle = 0.0523599
ob_auto_sun = bpy.data.objects.new('AutoSun', light_auto_sun)
scene.collection.objects.link(ob_auto_sun)
ob_auto_sun.rotation_euler = (0.872665, 0.174533, 0.523599)
bpy.context.view_layer.update()
